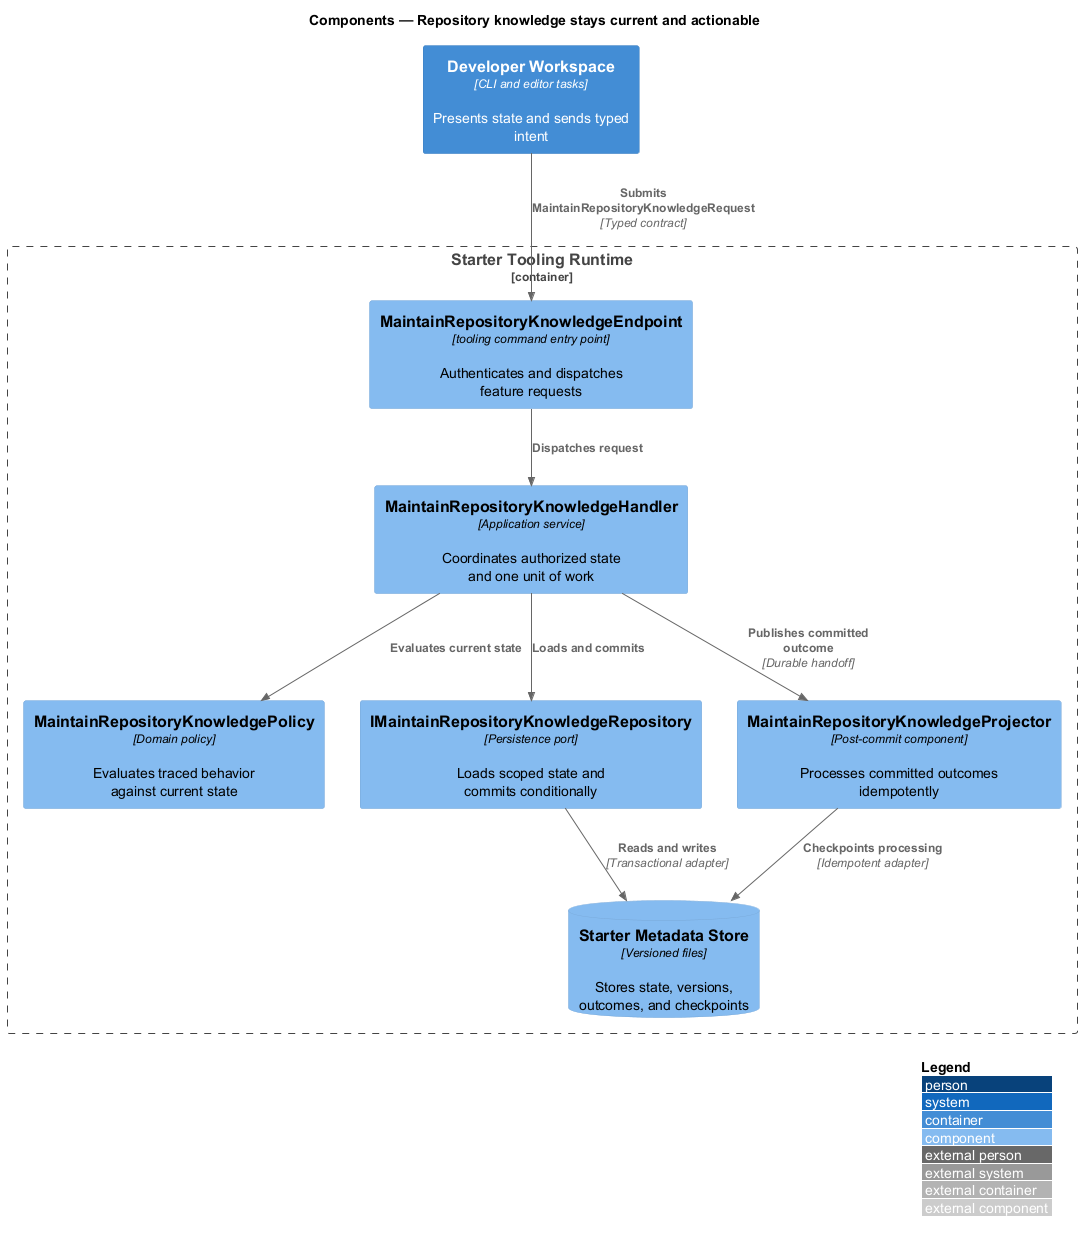

The diagram above was rendered by PlantUML. Its source (embedded in the PNG):
@startuml
!include <C4/C4_Component>
LAYOUT_WITH_LEGEND()
title Components — Repository knowledge stays current and actionable

Container(frontend, "Developer Workspace", "CLI and editor tasks", "Presents state and sends typed intent")
Container_Boundary(backend, "Starter Tooling Runtime") {
  Component(endpoint, "MaintainRepositoryKnowledgeEndpoint", "tooling command entry point", "Authenticates and dispatches feature requests")
  Component(handler, "MaintainRepositoryKnowledgeHandler", "Application service", "Coordinates authorized state and one unit of work")
  Component(policy, "MaintainRepositoryKnowledgePolicy", "Domain policy", "Evaluates traced behavior against current state")
  Component(repository, "IMaintainRepositoryKnowledgeRepository", "Persistence port", "Loads scoped state and commits conditionally")
  Component(projector, "MaintainRepositoryKnowledgeProjector", "Post-commit component", "Processes committed outcomes idempotently")
  ComponentDb(store, "Starter Metadata Store", "Versioned files", "Stores state, versions, outcomes, and checkpoints")
}

Rel(frontend, endpoint, "Submits MaintainRepositoryKnowledgeRequest", "Typed contract")
Rel(endpoint, handler, "Dispatches request")
Rel(handler, policy, "Evaluates current state")
Rel(handler, repository, "Loads and commits")
Rel(repository, store, "Reads and writes", "Transactional adapter")
Rel(handler, projector, "Publishes committed outcome", "Durable handoff")
Rel(projector, store, "Checkpoints processing", "Idempotent adapter")
@enduml